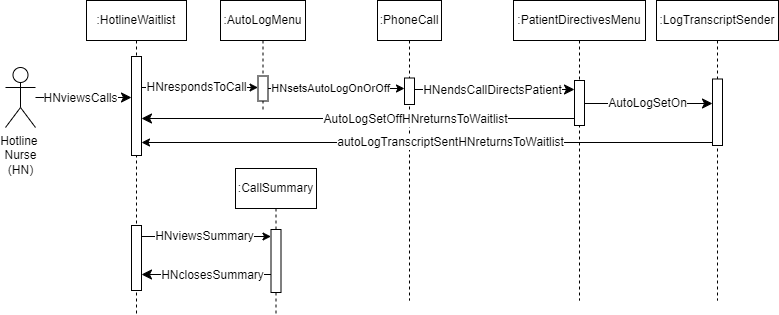

The diagram above was exported from draw.io. Its source (the exported page's mxGraphModel, read from the mxfile embedded in the PNG):
<mxGraphModel dx="1080" dy="426" grid="0" gridSize="10" guides="1" tooltips="1" connect="1" arrows="1" fold="1" page="1" pageScale="1" pageWidth="850" pageHeight="1100" background="#ffffff" math="0" shadow="0">
  <root>
    <mxCell id="0" />
    <mxCell id="1" parent="0" />
    <mxCell id="RHNPkDgYrurRSabkHHdY-1" value=":CallSummary" style="shape=umlLifeline;perimeter=lifelinePerimeter;whiteSpace=wrap;html=1;container=0;dropTarget=0;collapsible=0;recursiveResize=0;outlineConnect=0;portConstraint=eastwest;newEdgeStyle={&quot;edgeStyle&quot;:&quot;elbowEdgeStyle&quot;,&quot;elbow&quot;:&quot;vertical&quot;,&quot;curved&quot;:0,&quot;rounded&quot;:0};" parent="1" vertex="1">
      <mxGeometry x="271" y="199" width="81" height="146" as="geometry" />
    </mxCell>
    <mxCell id="RHNPkDgYrurRSabkHHdY-2" value="" style="html=1;points=[];perimeter=orthogonalPerimeter;outlineConnect=0;targetShapes=umlLifeline;portConstraint=eastwest;newEdgeStyle={&quot;edgeStyle&quot;:&quot;elbowEdgeStyle&quot;,&quot;elbow&quot;:&quot;vertical&quot;,&quot;curved&quot;:0,&quot;rounded&quot;:0};" parent="RHNPkDgYrurRSabkHHdY-1" vertex="1">
      <mxGeometry x="35.5" y="61" width="10" height="63" as="geometry" />
    </mxCell>
    <mxCell id="aM9ryv3xv72pqoxQDRHE-1" value=":HotlineWaitlist" style="shape=umlLifeline;perimeter=lifelinePerimeter;whiteSpace=wrap;html=1;container=0;dropTarget=0;collapsible=0;recursiveResize=0;outlineConnect=0;portConstraint=eastwest;newEdgeStyle={&quot;edgeStyle&quot;:&quot;elbowEdgeStyle&quot;,&quot;elbow&quot;:&quot;vertical&quot;,&quot;curved&quot;:0,&quot;rounded&quot;:0};" parent="1" vertex="1">
      <mxGeometry x="122" y="31" width="100" height="313" as="geometry" />
    </mxCell>
    <mxCell id="B3jKRYl3WPsjteVbiV_H-1" value="" style="html=1;points=[];perimeter=orthogonalPerimeter;outlineConnect=0;targetShapes=umlLifeline;portConstraint=eastwest;newEdgeStyle={&quot;edgeStyle&quot;:&quot;elbowEdgeStyle&quot;,&quot;elbow&quot;:&quot;vertical&quot;,&quot;curved&quot;:0,&quot;rounded&quot;:0};" vertex="1" parent="aM9ryv3xv72pqoxQDRHE-1">
      <mxGeometry x="45" y="56" width="10" height="99" as="geometry" />
    </mxCell>
    <mxCell id="B3jKRYl3WPsjteVbiV_H-2" value="" style="html=1;points=[];perimeter=orthogonalPerimeter;outlineConnect=0;targetShapes=umlLifeline;portConstraint=eastwest;newEdgeStyle={&quot;edgeStyle&quot;:&quot;elbowEdgeStyle&quot;,&quot;elbow&quot;:&quot;vertical&quot;,&quot;curved&quot;:0,&quot;rounded&quot;:0};" vertex="1" parent="aM9ryv3xv72pqoxQDRHE-1">
      <mxGeometry x="45" y="225" width="10" height="65" as="geometry" />
    </mxCell>
    <mxCell id="RHNPkDgYrurRSabkHHdY-15" style="edgeStyle=elbowEdgeStyle;curved=0;rounded=0;orthogonalLoop=1;jettySize=auto;html=1;elbow=horizontal;fontSize=12;startSize=8;endSize=8;" parent="aM9ryv3xv72pqoxQDRHE-1" source="B3jKRYl3WPsjteVbiV_H-2" target="aM9ryv3xv72pqoxQDRHE-1" edge="1">
      <mxGeometry relative="1" as="geometry">
        <Array as="points" />
        <mxPoint x="55" y="226" as="targetPoint" />
      </mxGeometry>
    </mxCell>
    <mxCell id="aM9ryv3xv72pqoxQDRHE-5" value=":AutoLogMenu" style="shape=umlLifeline;perimeter=lifelinePerimeter;whiteSpace=wrap;html=1;container=0;dropTarget=0;collapsible=0;recursiveResize=0;outlineConnect=0;portConstraint=eastwest;newEdgeStyle={&quot;edgeStyle&quot;:&quot;elbowEdgeStyle&quot;,&quot;elbow&quot;:&quot;vertical&quot;,&quot;curved&quot;:0,&quot;rounded&quot;:0};" parent="1" vertex="1">
      <mxGeometry x="256" y="31" width="85" height="110" as="geometry" />
    </mxCell>
    <mxCell id="aM9ryv3xv72pqoxQDRHE-6" value="" style="html=1;points=[];perimeter=orthogonalPerimeter;outlineConnect=0;targetShapes=umlLifeline;portConstraint=eastwest;newEdgeStyle={&quot;edgeStyle&quot;:&quot;elbowEdgeStyle&quot;,&quot;elbow&quot;:&quot;vertical&quot;,&quot;curved&quot;:0,&quot;rounded&quot;:0};" parent="aM9ryv3xv72pqoxQDRHE-5" vertex="1">
      <mxGeometry x="37.5" y="75.5" width="10" height="25" as="geometry" />
    </mxCell>
    <mxCell id="aM9ryv3xv72pqoxQDRHE-7" value="" style="html=1;verticalAlign=bottom;endArrow=classic;edgeStyle=elbowEdgeStyle;elbow=vertical;curved=0;rounded=0;endFill=1;" parent="1" source="B3jKRYl3WPsjteVbiV_H-1" target="aM9ryv3xv72pqoxQDRHE-6" edge="1">
      <mxGeometry x="0.0424" y="-8" relative="1" as="geometry">
        <mxPoint x="177" y="118" as="sourcePoint" />
        <Array as="points">
          <mxPoint x="191" y="118" />
        </Array>
        <mxPoint as="offset" />
      </mxGeometry>
    </mxCell>
    <mxCell id="WZTHW-AITrHUi5XP3dlL-2" value="HNrespondsToCall" style="edgeLabel;html=1;align=center;verticalAlign=middle;resizable=0;points=[];fontSize=12;" parent="aM9ryv3xv72pqoxQDRHE-7" vertex="1" connectable="0">
      <mxGeometry x="0.0236" y="-1" relative="1" as="geometry">
        <mxPoint x="-6" y="-2" as="offset" />
      </mxGeometry>
    </mxCell>
    <mxCell id="i3M_OFwmckyPAahh1EgH-1" value="" style="edgeStyle=none;curved=1;rounded=0;orthogonalLoop=1;jettySize=auto;html=1;fontSize=12;startSize=8;endSize=8;" parent="1" source="Z-BcCN-S7nezpBg1_b4o-1" target="B3jKRYl3WPsjteVbiV_H-1" edge="1">
      <mxGeometry x="0.7708" y="29" relative="1" as="geometry">
        <mxPoint as="offset" />
        <mxPoint x="167" y="128" as="targetPoint" />
      </mxGeometry>
    </mxCell>
    <mxCell id="WZTHW-AITrHUi5XP3dlL-1" value="HNviewsCalls" style="edgeLabel;html=1;align=center;verticalAlign=middle;resizable=0;points=[];fontSize=12;" parent="i3M_OFwmckyPAahh1EgH-1" vertex="1" connectable="0">
      <mxGeometry x="0.3303" relative="1" as="geometry">
        <mxPoint x="-20" as="offset" />
      </mxGeometry>
    </mxCell>
    <mxCell id="Z-BcCN-S7nezpBg1_b4o-1" value="Hotline&amp;nbsp;&lt;div&gt;Nurse&lt;/div&gt;&lt;div&gt;(HN)&lt;/div&gt;" style="shape=umlActor;verticalLabelPosition=bottom;verticalAlign=top;html=1;outlineConnect=0;" parent="1" vertex="1">
      <mxGeometry x="41" y="98" width="30" height="60" as="geometry" />
    </mxCell>
    <mxCell id="RHNPkDgYrurRSabkHHdY-17" value=":PhoneCall" style="shape=umlLifeline;perimeter=lifelinePerimeter;whiteSpace=wrap;html=1;container=0;dropTarget=0;collapsible=0;recursiveResize=0;outlineConnect=0;portConstraint=eastwest;newEdgeStyle={&quot;edgeStyle&quot;:&quot;elbowEdgeStyle&quot;,&quot;elbow&quot;:&quot;vertical&quot;,&quot;curved&quot;:0,&quot;rounded&quot;:0};" parent="1" vertex="1">
      <mxGeometry x="413" y="31" width="64" height="300" as="geometry" />
    </mxCell>
    <mxCell id="RHNPkDgYrurRSabkHHdY-18" value="" style="html=1;points=[];perimeter=orthogonalPerimeter;outlineConnect=0;targetShapes=umlLifeline;portConstraint=eastwest;newEdgeStyle={&quot;edgeStyle&quot;:&quot;elbowEdgeStyle&quot;,&quot;elbow&quot;:&quot;vertical&quot;,&quot;curved&quot;:0,&quot;rounded&quot;:0};" parent="RHNPkDgYrurRSabkHHdY-17" vertex="1">
      <mxGeometry x="27" y="77.5" width="10" height="26.5" as="geometry" />
    </mxCell>
    <mxCell id="7lkKRf7icMrVWCr0AJnn-1" value="" style="edgeStyle=elbowEdgeStyle;rounded=0;orthogonalLoop=1;jettySize=auto;html=1;elbow=horizontal;curved=0;" parent="1" source="aM9ryv3xv72pqoxQDRHE-6" target="RHNPkDgYrurRSabkHHdY-18" edge="1">
      <mxGeometry relative="1" as="geometry">
        <Array as="points">
          <mxPoint x="413" y="119" />
        </Array>
      </mxGeometry>
    </mxCell>
    <mxCell id="t098YgyUy23xCTBI9pAR-4" value="HNsetsAutoLogOnOrOff" style="edgeLabel;html=1;align=center;verticalAlign=middle;resizable=0;points=[];" parent="7lkKRf7icMrVWCr0AJnn-1" vertex="1" connectable="0">
      <mxGeometry x="-0.0298" y="3" relative="1" as="geometry">
        <mxPoint x="-4" y="2" as="offset" />
      </mxGeometry>
    </mxCell>
    <mxCell id="t098YgyUy23xCTBI9pAR-2" value=":PatientDirectivesMenu" style="shape=umlLifeline;perimeter=lifelinePerimeter;whiteSpace=wrap;html=1;container=0;dropTarget=0;collapsible=0;recursiveResize=0;outlineConnect=0;portConstraint=eastwest;newEdgeStyle={&quot;edgeStyle&quot;:&quot;elbowEdgeStyle&quot;,&quot;elbow&quot;:&quot;vertical&quot;,&quot;curved&quot;:0,&quot;rounded&quot;:0};" parent="1" vertex="1">
      <mxGeometry x="549" y="31" width="132" height="300" as="geometry" />
    </mxCell>
    <mxCell id="t098YgyUy23xCTBI9pAR-3" value="" style="html=1;points=[];perimeter=orthogonalPerimeter;outlineConnect=0;targetShapes=umlLifeline;portConstraint=eastwest;newEdgeStyle={&quot;edgeStyle&quot;:&quot;elbowEdgeStyle&quot;,&quot;elbow&quot;:&quot;vertical&quot;,&quot;curved&quot;:0,&quot;rounded&quot;:0};" parent="t098YgyUy23xCTBI9pAR-2" vertex="1">
      <mxGeometry x="61" y="80" width="10" height="45" as="geometry" />
    </mxCell>
    <mxCell id="UKhoprgoljXiepMuKFjU-1" style="edgeStyle=elbowEdgeStyle;curved=0;rounded=0;orthogonalLoop=1;jettySize=auto;html=1;elbow=vertical;fontSize=12;startSize=8;endSize=8;" parent="1" source="RHNPkDgYrurRSabkHHdY-18" target="t098YgyUy23xCTBI9pAR-3" edge="1">
      <mxGeometry relative="1" as="geometry">
        <Array as="points">
          <mxPoint x="538" y="120" />
        </Array>
      </mxGeometry>
    </mxCell>
    <mxCell id="UKhoprgoljXiepMuKFjU-2" value="HNendsCallDirectsPatient" style="edgeLabel;html=1;align=center;verticalAlign=middle;resizable=0;points=[];fontSize=12;" parent="UKhoprgoljXiepMuKFjU-1" vertex="1" connectable="0">
      <mxGeometry x="-0.35" relative="1" as="geometry">
        <mxPoint x="25" as="offset" />
      </mxGeometry>
    </mxCell>
    <mxCell id="UKhoprgoljXiepMuKFjU-5" value=":LogTranscriptSender" style="shape=umlLifeline;perimeter=lifelinePerimeter;whiteSpace=wrap;html=1;container=0;dropTarget=0;collapsible=0;recursiveResize=0;outlineConnect=0;portConstraint=eastwest;newEdgeStyle={&quot;edgeStyle&quot;:&quot;elbowEdgeStyle&quot;,&quot;elbow&quot;:&quot;vertical&quot;,&quot;curved&quot;:0,&quot;rounded&quot;:0};" parent="1" vertex="1">
      <mxGeometry x="692" y="31" width="122" height="300" as="geometry" />
    </mxCell>
    <mxCell id="UKhoprgoljXiepMuKFjU-16" value="" style="html=1;points=[];perimeter=orthogonalPerimeter;outlineConnect=0;targetShapes=umlLifeline;portConstraint=eastwest;newEdgeStyle={&quot;edgeStyle&quot;:&quot;elbowEdgeStyle&quot;,&quot;elbow&quot;:&quot;vertical&quot;,&quot;curved&quot;:0,&quot;rounded&quot;:0};" parent="UKhoprgoljXiepMuKFjU-5" vertex="1">
      <mxGeometry x="56" y="78.5" width="10" height="66.5" as="geometry" />
    </mxCell>
    <mxCell id="UKhoprgoljXiepMuKFjU-21" value="" style="edgeStyle=elbowEdgeStyle;curved=0;rounded=0;orthogonalLoop=1;jettySize=auto;html=1;elbow=vertical;fontSize=12;startSize=8;endSize=8;startArrow=classic;startFill=1;endArrow=none;endFill=0;" parent="1" source="B3jKRYl3WPsjteVbiV_H-1" target="t098YgyUy23xCTBI9pAR-3" edge="1">
      <mxGeometry x="0.1041" y="-2" relative="1" as="geometry">
        <Array as="points">
          <mxPoint x="395" y="149" />
        </Array>
        <mxPoint as="offset" />
        <mxPoint x="177" y="276" as="sourcePoint" />
        <mxPoint x="610" y="152.75" as="targetPoint" />
      </mxGeometry>
    </mxCell>
    <mxCell id="WZTHW-AITrHUi5XP3dlL-6" value="AutoLogSetOffHNreturnsToWaitlist" style="edgeLabel;html=1;align=center;verticalAlign=middle;resizable=0;points=[];fontSize=12;" parent="UKhoprgoljXiepMuKFjU-21" vertex="1" connectable="0">
      <mxGeometry x="0.4605" y="-1" relative="1" as="geometry">
        <mxPoint x="-43" y="-1" as="offset" />
      </mxGeometry>
    </mxCell>
    <mxCell id="WZTHW-AITrHUi5XP3dlL-3" style="edgeStyle=elbowEdgeStyle;curved=0;rounded=0;orthogonalLoop=1;jettySize=auto;html=1;elbow=vertical;fontSize=12;startSize=8;endSize=8;" parent="1" source="t098YgyUy23xCTBI9pAR-3" target="UKhoprgoljXiepMuKFjU-16" edge="1">
      <mxGeometry relative="1" as="geometry" />
    </mxCell>
    <mxCell id="WZTHW-AITrHUi5XP3dlL-4" value="AutoLogSetOn" style="edgeLabel;html=1;align=center;verticalAlign=middle;resizable=0;points=[];fontSize=12;" parent="WZTHW-AITrHUi5XP3dlL-3" vertex="1" connectable="0">
      <mxGeometry x="0.1991" y="1" relative="1" as="geometry">
        <mxPoint x="-15" as="offset" />
      </mxGeometry>
    </mxCell>
    <mxCell id="B3jKRYl3WPsjteVbiV_H-3" value="" style="edgeStyle=elbowEdgeStyle;rounded=0;orthogonalLoop=1;jettySize=auto;html=1;elbow=vertical;curved=0;" edge="1" parent="1" source="UKhoprgoljXiepMuKFjU-16" target="B3jKRYl3WPsjteVbiV_H-1">
      <mxGeometry relative="1" as="geometry">
        <Array as="points">
          <mxPoint x="467" y="173" />
        </Array>
      </mxGeometry>
    </mxCell>
    <mxCell id="B3jKRYl3WPsjteVbiV_H-4" value="&lt;span style=&quot;font-size: 12px;&quot;&gt;autoLogTranscriptSentHNreturnsToWaitlist&lt;/span&gt;" style="edgeLabel;html=1;align=center;verticalAlign=middle;resizable=0;points=[];" vertex="1" connectable="0" parent="B3jKRYl3WPsjteVbiV_H-3">
      <mxGeometry x="-0.0787" y="-1" relative="1" as="geometry">
        <mxPoint as="offset" />
      </mxGeometry>
    </mxCell>
    <mxCell id="B3jKRYl3WPsjteVbiV_H-5" value="" style="edgeStyle=elbowEdgeStyle;curved=0;rounded=0;orthogonalLoop=1;jettySize=auto;html=1;elbow=horizontal;fontSize=12;startSize=8;endSize=8;" edge="1" parent="1" source="RHNPkDgYrurRSabkHHdY-2" target="B3jKRYl3WPsjteVbiV_H-2">
      <mxGeometry relative="1" as="geometry">
        <Array as="points">
          <mxPoint x="236" y="305" />
        </Array>
        <mxPoint x="307" y="305" as="sourcePoint" />
        <mxPoint x="171" y="305" as="targetPoint" />
      </mxGeometry>
    </mxCell>
    <mxCell id="B3jKRYl3WPsjteVbiV_H-6" value="HNclosesSummary" style="edgeLabel;html=1;align=center;verticalAlign=middle;resizable=0;points=[];fontSize=12;" vertex="1" connectable="0" parent="B3jKRYl3WPsjteVbiV_H-5">
      <mxGeometry x="-0.096" relative="1" as="geometry">
        <mxPoint as="offset" />
      </mxGeometry>
    </mxCell>
    <mxCell id="B3jKRYl3WPsjteVbiV_H-7" style="edgeStyle=elbowEdgeStyle;rounded=0;orthogonalLoop=1;jettySize=auto;html=1;elbow=vertical;curved=0;" edge="1" parent="1" source="B3jKRYl3WPsjteVbiV_H-2" target="RHNPkDgYrurRSabkHHdY-2">
      <mxGeometry relative="1" as="geometry">
        <Array as="points">
          <mxPoint x="242" y="267" />
        </Array>
      </mxGeometry>
    </mxCell>
    <mxCell id="B3jKRYl3WPsjteVbiV_H-8" value="&lt;span style=&quot;font-size: 12px;&quot;&gt;HNviewsSummary&lt;/span&gt;" style="edgeLabel;html=1;align=center;verticalAlign=middle;resizable=0;points=[];" vertex="1" connectable="0" parent="B3jKRYl3WPsjteVbiV_H-7">
      <mxGeometry x="-0.227" relative="1" as="geometry">
        <mxPoint x="12" y="-1" as="offset" />
      </mxGeometry>
    </mxCell>
  </root>
</mxGraphModel>